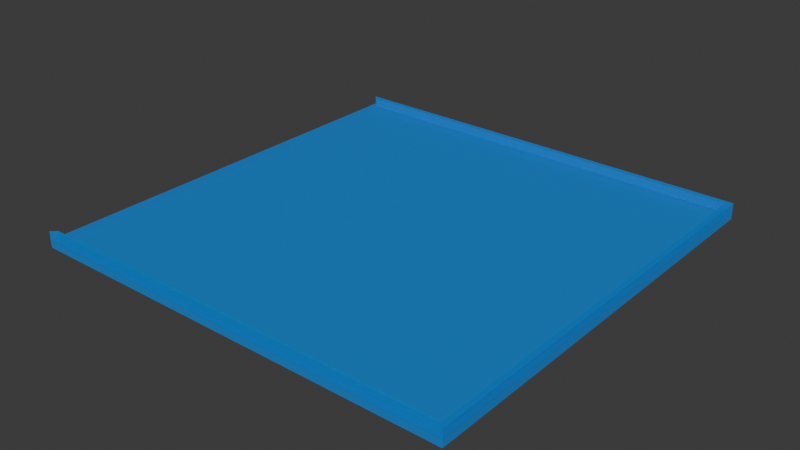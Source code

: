 # Source: b-three-sides.blend  (saved by Blender 5.0.119; exported with 4.5.12 LTS)
import bpy
from mathutils import Matrix  # noqa: F401  (used for matrix-valued properties, if any)

bpy.ops.wm.read_factory_settings(use_empty=True)
scene = bpy.context.scene
scene.name = 'Scene'

# ---- collections
col_collection = bpy.data.collections.new('Collection'); scene.collection.children.link(col_collection)

# ---- materials (node trees are filled in below, after node groups)
mat_material_001 = bpy.data.materials.new('Material.001')
mat_material = bpy.data.materials.new('Material')
mat_material.alpha_threshold = 0.0
mat_material.use_backface_culling_lightprobe_volume = False
mat_material.roughness = 0.5
mat_material.line_color = (0.0, 0.0, 0.0, 1.0)

# ---- material node trees
mat_material_001.use_nodes = True; mat_material_001.node_tree.nodes.clear()
_N = mat_material_001.node_tree.nodes; _L = mat_material_001.node_tree.links
n0 = _N.new('ShaderNodeBsdfPrincipled'); n0.name = 'Principled BSDF'; n0.location = (-200, 100)
n0.inputs[0].default_value = (0.0, 0.3419, 1.0, 1.0)
n0.inputs[4].default_value = 0.502
n1 = _N.new('ShaderNodeOutputMaterial'); n1.name = 'Material Output'; n1.location = (200, 100)
_L.new(n0.outputs[0], n1.inputs[0])
n1.is_active_output = True
mat_material.use_nodes = True; mat_material.node_tree.nodes.clear()
_N = mat_material.node_tree.nodes; _L = mat_material.node_tree.links
n0 = _N.new('ShaderNodeOutputMaterial'); n0.name = 'Material Output'; n0.location = (200, 100)
n1 = _N.new('ShaderNodeBsdfPrincipled'); n1.name = 'Principled BSDF'; n1.location = (-200, 100)
n1.inputs[0].default_value = (0.0, 0.3419, 1.0, 1.0)
n1.inputs[4].default_value = 0.502
_L.new(n1.outputs[0], n0.inputs[0])
n0.is_active_output = True

# ---- world
world_world = bpy.data.worlds.new('World'); scene.world = world_world
world_world.use_nodes = True; world_world.node_tree.nodes.clear()
_N = world_world.node_tree.nodes; _L = world_world.node_tree.links
n0 = _N.new('ShaderNodeOutputWorld'); n0.name = 'World Output'; n0.location = (200, 100)
n1 = _N.new('ShaderNodeBackground'); n1.name = 'Background'; n1.location = (-200, 100)
n1.inputs[0].default_value = (0.05088, 0.05088, 0.05088, 1.0)
_L.new(n1.outputs[0], n0.inputs[0])
n0.is_active_output = True
world_world.color = (0.05088, 0.05088, 0.05088)
world_world.sun_shadow_jitter_overblur = 0.0

# ---- meshes
me_cubethebestsson = bpy.data.meshes.new('Cubethebestsson')
me_cubethebestsson.from_pydata([(-0.5, -0.5, -0.5), (-0.5, -0.5, -0.4828), (-0.5, 0.5, -0.5), (-0.5, 0.5, -0.4828), (0.5, -0.5, -0.5), (0.5, -0.5, -0.4828), (0.5, 0.5, -0.5), (0.5, 0.5, -0.4828), (0.4877, 0.4877, -0.4629), (0.4877, 0.4877, -0.4829), (0.4877, -0.4877, -0.4629), (0.4877, -0.4877, -0.4829), (-0.4877, 0.4877, -0.4629), (-0.4877, 0.4877, -0.4829), (-0.4877, -0.4877, -0.4629), (-0.4877, -0.4877, -0.4829), (-0.5, 0.5, -0.4829), (-0.5, -0.5, -0.4829), (0.5, 0.5, -0.4829), (0.5, -0.5, -0.4629), (-0.5, -0.5, -0.4629), (0.5, 0.5, -0.4629), (0.5, -0.5, -0.4829), (-0.5, 0.5, -0.4629), (0.4877, -0.4877, -0.4829), (-0.4877, -0.4877, -0.4829), (0.4877, 0.4877, -0.4829), (-0.4877, 0.4877, -0.4829), (-0.5, -0.5, -0.4629), (-0.5, 0.5, -0.4629), (-0.4877, -0.4877, -0.4629), (-0.4877, 0.4877, -0.4629)], [], [(0, 1, 3, 2), (2, 3, 7, 6), (6, 7, 5, 4), (4, 5, 1, 0), (2, 6, 4, 0), (7, 3, 1, 5), (8, 31, 27, 26), (22, 19, 28, 17), (18, 21, 19, 22), (16, 29, 21, 18), (9, 13, 16, 18), (10, 30, 28, 19), (8, 10, 19, 21), (15, 11, 22, 17), (31, 8, 21, 29), (11, 9, 18, 22), (30, 10, 24, 25), (10, 8, 26, 24), (16, 27, 13, 31, 12, 29, 23), (17, 25, 15, 30, 14, 28, 20), (14, 20, 28, 30), (23, 12, 31, 29)])
me_cubethebestsson.polygons.foreach_set('material_index', [0, 0, 0, 0, 0, 0, 1, 1, 1, 1, 1, 1, 1, 1, 1, 1, 1, 1, 1, 1, 1, 1])
_uv = me_cubethebestsson.uv_layers.new(name='UVMap')
_uv.uv.foreach_set('vector', [0.375, 0.0, 0.625, 0.0, 0.625, 0.25, 0.375, 0.25, 0.375, 0.25, 0.625, 0.25, 0.625, 0.5, 0.375, 0.5, 0.375, 0.5, 0.625, 0.5, 0.625, 0.75, 0.375, 0.75, 0.375, 0.75, 0.625, 0.75, 0.625, 1.0, 0.375, 1.0, 0.125, 0.5, 0.375, 0.5, 0.375, 0.75, 0.125, 0.75, 0.625, 0.5, 0.875, 0.5, 0.875, 0.75, 0.625, 0.75, 0.6281, 0.5031, 0.8719, 0.5031, 0.8719, 0.5031, 0.6281, 0.5031, 0.375, 0.75, 0.625, 0.75, 0.625, 1.0, 0.375, 1.0, 0.375, 0.5, 0.625, 0.5, 0.625, 0.75, 0.375, 0.75, 0.375, 0.25, 0.625, 0.25, 0.625, 0.5, 0.375, 0.5, 0.3719, 0.5031, 0.1281, 0.5031, 0.125, 0.5, 0.375, 0.5, 0.6281, 0.7469, 0.8719, 0.7469, 0.875, 0.75, 0.625, 0.75, 0.6281, 0.5031, 0.6281, 0.7469, 0.625, 0.75, 0.625, 0.5, 0.1281, 0.7469, 0.3719, 0.7469, 0.375, 0.75, 0.125, 0.75, 0.8719, 0.5031, 0.6281, 0.5031, 0.625, 0.5, 0.875, 0.5, 0.3719, 0.7469, 0.3719, 0.5031, 0.375, 0.5, 0.375, 0.75, 0.8719, 0.7469, 0.6281, 0.7469, 0.6281, 0.7469, 0.8719, 0.7469, 0.6281, 0.7469, 0.6281, 0.5031, 0.6281, 0.5031, 0.6281, 0.7469, 0.0, 0.0, 0.0, 0.0, 0.0, 0.0, 0.8719, 0.5031, 0.8719, 0.5031, 0.875, 0.5, 0.875, 0.5, 0.0, 0.0, 0.0, 0.0, 0.0, 0.0, 0.8719, 0.7469, 0.8719, 0.7469, 0.875, 0.75, 0.875, 0.75, 0.8719, 0.7469, 0.875, 0.75, 0.875, 0.75, 0.8719, 0.7469, 0.875, 0.5, 0.8719, 0.5031, 0.8719, 0.5031, 0.875, 0.5])
me_cubethebestsson.materials.append(mat_material_001)
me_cubethebestsson.materials.append(mat_material)
me_cubethebestsson.update()

# ---- objects
ob_cubethebest = bpy.data.objects.new('Cubethebest', me_cubethebestsson)

# ---- transforms, parenting, visibility, modifiers, constraints
ob_cubethebest.location = (0.0, 0.0, 0.0)

# ---- collection membership
col_collection.objects.link(ob_cubethebest)

# ---- scene / render settings (as saved in the file)
scene.frame_start = 1; scene.frame_end = 250; scene.frame_set(1)
scene.render.engine = 'BLENDER_EEVEE_NEXT'
scene.render.bake_bias = 0.0
scene.render.bake_samples = 0
scene.cycles.sampling_pattern = 'TABULATED_SOBOL'
scene.eevee.use_volume_custom_range = False
bpy.context.view_layer.update()

# ---- added for rendering (the .blend has no active camera and no usable light): camera, sun
cam_auto = bpy.data.cameras.new('AutoCamera')
cam_auto.lens = 50.0
cam_auto.sensor_width = 36.0
cam_auto.clip_end = 1000.0
ob_auto_camera = bpy.data.objects.new('AutoCamera', cam_auto)
scene.collection.objects.link(ob_auto_camera)
ob_auto_camera.location = (1.30891, -1.5707, 0.565658)
ob_auto_camera.rotation_euler = (1.09748, -7.21219e-08, 0.694738)
scene.camera = ob_auto_camera
light_auto_sun = bpy.data.lights.new('AutoSun', 'SUN')
light_auto_sun.energy = 3.0
light_auto_sun.angle = 0.0523599
ob_auto_sun = bpy.data.objects.new('AutoSun', light_auto_sun)
scene.collection.objects.link(ob_auto_sun)
ob_auto_sun.rotation_euler = (0.872665, 0.174533, 0.523599)
bpy.context.view_layer.update()
